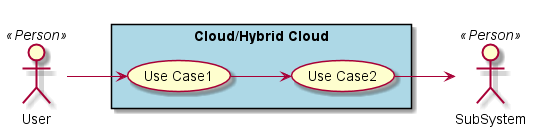

The diagram above was rendered by PlantUML. Its source (embedded in the PNG):
@startuml

left to right direction

actor :User: <<Person>>
actor :SubSystem: <<Person>>


rectangle "Cloud/Hybrid Cloud" #lightBlue {
UseCase UC1  as "Use Case1"
UseCase UC2  as "Use Case2"


User --> UC1
UC1 --> UC2
UC2 --> SubSystem
}

@enduml